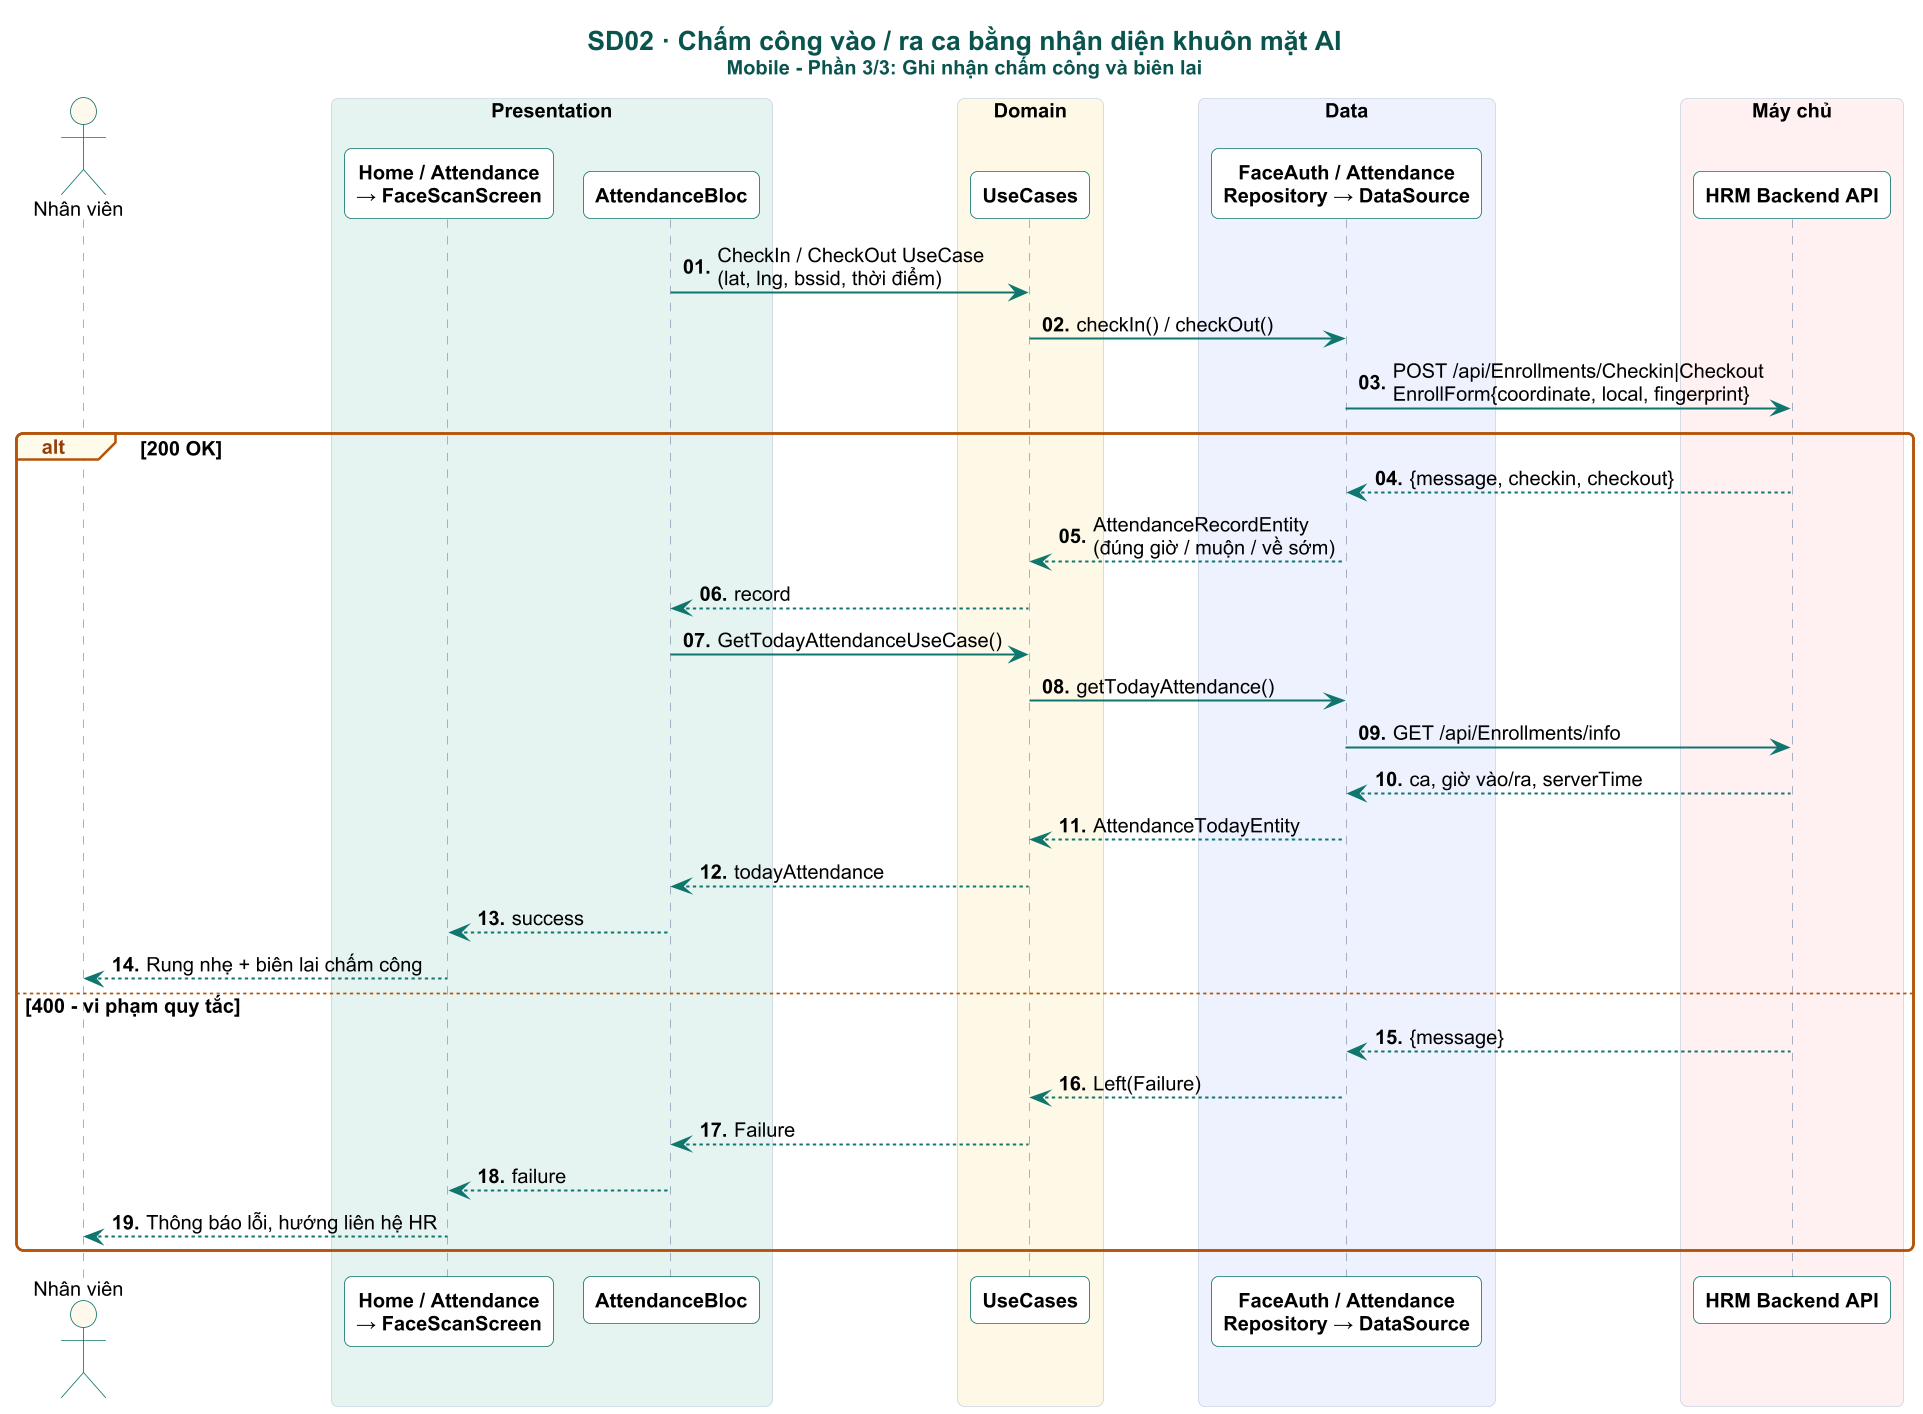

The diagram above was rendered by PlantUML. Its source (embedded in the PNG):
@startuml

skinparam dpi 160
skinparam defaultFontName Arial
skinparam defaultFontSize 12
skinparam shadowing false
skinparam roundCorner 8
skinparam maxMessageSize 230
skinparam sequenceMessageAlign left
skinparam responseMessageBelowArrow true
skinparam ParticipantPadding 4
skinparam BoxPadding 4
skinparam titleFontSize 16
skinparam titleFontStyle bold
skinparam titleFontColor #0A544E
skinparam sequence {
  ArrowColor #0F766E
  ArrowThickness 1.2
  LifeLineBorderColor #94A3B8
  LifeLineBackgroundColor #CCFBF1
  ParticipantBorderColor #0F766E
  ParticipantBackgroundColor #FFFFFF
  ParticipantFontStyle bold
  ActorBorderColor #0F766E
  ActorBackgroundColor #FFF8EC
  BoxBorderColor #CBD5E1
  GroupBorderColor #B45309
  GroupBackgroundColor #FFFBEB
  GroupHeaderFontColor #92400E
  DividerBackgroundColor #F0FDFA
  DividerBorderColor #0F766E
  ReferenceBackgroundColor #F8FAFC
}
skinparam note {
  BackgroundColor #FFF8EC
  BorderColor #F59E0B
  FontSize 11
}

autonumber "<b>00."
title SD02 · Chấm công vào / ra ca bằng nhận diện khuôn mặt AI\n<size:12>Mobile - Phần 3/3: Ghi nhận chấm công và biên lai</size>
actor "Nhân viên" as U
box "Presentation" #E6F4F1
participant "Home / Attendance\n→ FaceScanScreen" as S
participant "AttendanceBloc" as B
end box
box "Thiết bị" #F1F5F9
participant "GPS · Camera" as DEV
end box
box "Domain" #FEF9E7
participant "UseCases" as UC
end box
box "Data" #EEF2FF
participant "FaceAuth / Attendance\nRepository → DataSource" as REPO
end box
box "Máy chủ" #FFF1F2
participant "Face Auth API" as FAPI
participant "HRM Backend API" as API
end box

hide unlinked

B -> UC : CheckIn / CheckOut UseCase\n(lat, lng, bssid, thời điểm)
UC -> REPO : checkIn() / checkOut()
REPO -> API : POST /api/Enrollments/Checkin|Checkout\nEnrollForm{coordinate, local, fingerprint}
alt 200 OK
  API --> REPO : {message, checkin, checkout}
  REPO --> UC : AttendanceRecordEntity\n(đúng giờ / muộn / về sớm)
  UC --> B : record
  B -> UC : GetTodayAttendanceUseCase()
  UC -> REPO : getTodayAttendance()
  REPO -> API : GET /api/Enrollments/info
  API --> REPO : ca, giờ vào/ra, serverTime
  REPO --> UC : AttendanceTodayEntity
  UC --> B : todayAttendance
  B --> S : success
  S --> U : Rung nhẹ + biên lai chấm công
else 400 - vi phạm quy tắc
  API --> REPO : {message}
  REPO --> UC : Left(Failure)
  UC --> B : Failure
  B --> S : failure
  S --> U : Thông báo lỗi, hướng liên hệ HR
end
@enduml